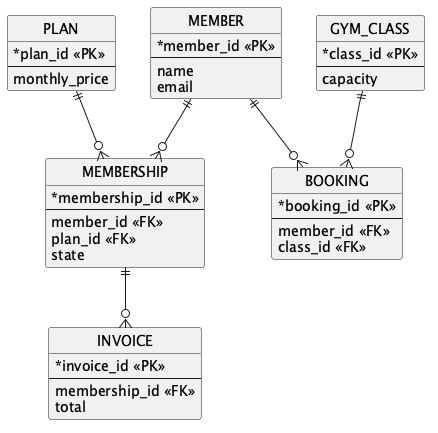

The diagram above was rendered by PlantUML. Its source (embedded in the PNG):
@startuml er-diagram
' Bootstrap draft, GenAI prompt #6 and #7. Report §6.
!include ../style.iuml

entity MEMBER {
  * member_id <<PK>>
  --
  name
  email
}
entity PLAN {
  * plan_id <<PK>>
  --
  monthly_price
}
entity MEMBERSHIP {
  * membership_id <<PK>>
  --
  member_id <<FK>>
  plan_id <<FK>>
  state
}
entity GYM_CLASS {
  * class_id <<PK>>
  --
  capacity
}
entity BOOKING {
  * booking_id <<PK>>
  --
  member_id <<FK>>
  class_id <<FK>>
}
entity INVOICE {
  * invoice_id <<PK>>
  --
  membership_id <<FK>>
  total
}

MEMBER ||--o{ MEMBERSHIP
PLAN ||--o{ MEMBERSHIP
MEMBERSHIP ||--o{ INVOICE
MEMBER ||--o{ BOOKING
GYM_CLASS ||--o{ BOOKING
@enduml